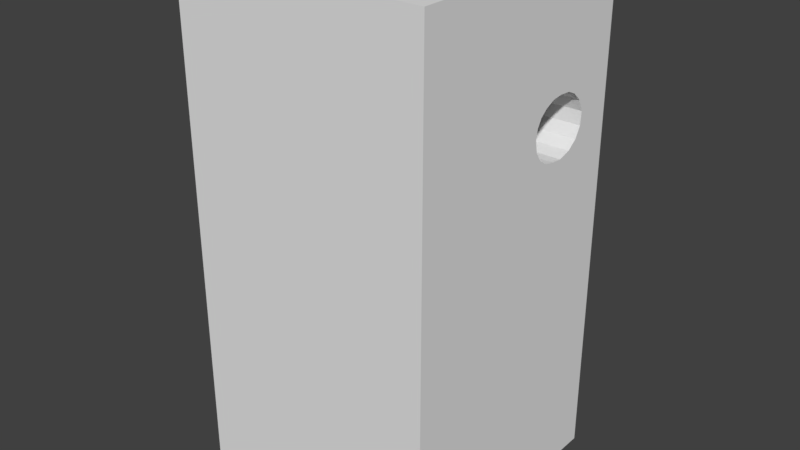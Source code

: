 # Source: Pfandautomat.blend  (saved by Blender 2.78.0; exported with 4.5.12 LTS)
import bpy
from mathutils import Matrix  # noqa: F401  (used for matrix-valued properties, if any)

bpy.ops.wm.read_factory_settings(use_empty=True)
scene = bpy.context.scene
scene.name = 'Scene'

# ---- collections
col_collection_1 = bpy.data.collections.new('Collection 1'); scene.collection.children.link(col_collection_1)

# ---- materials (node trees are filled in below, after node groups)
mat_material = bpy.data.materials.new('Material')
mat_material.alpha_threshold = 0.0
mat_material.use_transparent_shadow = False
mat_material.roughness = 0.5
mat_material.specular_intensity = 0.0
mat_material.line_color = (0.0, 0.0, 0.0, 1.0)

# ---- material node trees

# ---- world
world_world = bpy.data.worlds.new('World'); scene.world = world_world
world_world.color = (0.05088, 0.05088, 0.05088)
world_world.use_sun_shadow = False
world_world.sun_shadow_jitter_overblur = 0.0
world_world.cycles.sampling_method = 'MANUAL'

# ---- meshes
me_cube = bpy.data.meshes.new('Cube')
me_cube.from_pydata([(1.0, 1.0, -1.0), (1.0, -1.0, -1.0), (-1.0, -1.0, -1.0), (-1.0, 1.0, -1.0), (1.0, 1.0, 1.0), (1.0, -1.0, 1.0), (-1.0, -1.0, 1.0), (-1.0, 1.0, 1.0), (1.0, 0.4264, 0.5525), (1.0, 0.3407, 0.5475), (1.0, 0.2611, 0.5288), (1.0, 0.2057, 0.505), (1.0, 0.1708, 0.4744), (1.0, 0.157, 0.4351), (1.0, 0.1748, 0.3893), (1.0, 0.2228, 0.3529), (1.0, 0.2997, 0.3292), (1.0, 0.3801, 0.3212), (1.0, 0.4695, 0.3174), (1.0, 0.5708, 0.3321), (1.0, 0.6477, 0.3613), (1.0, 0.696, 0.4035), (1.0, 0.7044, 0.4546), (1.0, 0.6644, 0.4999), (1.0, 0.5936, 0.5323), (1.0, 0.5231, 0.5488), (-0.9308, 0.4264, 0.5525), (-0.9308, 0.3407, 0.5475), (-0.9308, 0.2611, 0.5288), (-0.9308, 0.2057, 0.505), (-0.9308, 0.1708, 0.4744), (-0.9308, 0.157, 0.4351), (-0.9308, 0.1748, 0.3893), (-0.9308, 0.2228, 0.3529), (-0.9308, 0.2997, 0.3292), (-0.9308, 0.3801, 0.3212), (-0.9308, 0.4695, 0.3174), (-0.9308, 0.5708, 0.3321), (-0.9308, 0.6477, 0.3613), (-0.9308, 0.696, 0.4035), (-0.9308, 0.7044, 0.4546), (-0.9308, 0.6644, 0.4999), (-0.9308, 0.5936, 0.5323), (-0.9308, 0.5231, 0.5488)], [], [(0, 1, 2, 3), (4, 7, 6, 5), (0, 4, 22, 21, 20, 19, 18, 17, 16, 15, 14, 13, 5, 1), (1, 5, 6, 2), (2, 6, 7, 3), (4, 0, 3, 7), (40, 41, 42, 43, 26, 27, 28, 29, 30, 31, 32, 33, 34, 35, 36, 37, 38, 39), (5, 13, 12, 11, 10, 9, 8, 25, 24, 23, 22, 4), (18, 19, 37, 36), (11, 12, 30, 29), (19, 20, 38, 37), (12, 13, 31, 30), (20, 21, 39, 38), (13, 14, 32, 31), (21, 22, 40, 39), (14, 15, 33, 32), (22, 23, 41, 40), (15, 16, 34, 33), (8, 9, 27, 26), (23, 24, 42, 41), (16, 17, 35, 34), (9, 10, 28, 27), (24, 25, 43, 42), (17, 18, 36, 35), (10, 11, 29, 28), (25, 8, 26, 43)])
_uv = me_cube.uv_layers.new(name='UVMap')
_uv.uv.foreach_set('vector', [0.7197, 0.4084, 0.7577, 0.4084, 0.7577, 0.4464, 0.7197, 0.4464, 0.1046, 0.32, 0.2817, 0.32, 0.2817, 0.4971, 0.1046, 0.4971, 0.9375, 0.001953, 0.9375, 0.9961, 0.7995, 0.725, 0.7956, 0.6996, 0.7731, 0.6786, 0.7371, 0.6641, 0.6899, 0.6568, 0.6481, 0.6587, 0.6106, 0.6626, 0.5747, 0.6744, 0.5523, 0.6925, 0.544, 0.7153, 0.003906, 0.9961, 0.003906, 0.001953, 0.1918, 0.3435, 0.2899, 0.3435, 0.2899, 0.4416, 0.1918, 0.4416, 0.673, 0.3138, 0.7994, 0.3138, 0.7994, 0.4401, 0.673, 0.4401, 0.6411, 0.2166, 0.8412, 0.2166, 0.8412, 0.4167, 0.6411, 0.4167, 0.5614, 0.6976, 0.5599, 0.6994, 0.5573, 0.7007, 0.5546, 0.7013, 0.551, 0.7015, 0.5478, 0.7013, 0.5448, 0.7005, 0.5427, 0.6996, 0.5414, 0.6984, 0.5409, 0.6968, 0.5416, 0.695, 0.5434, 0.6935, 0.5462, 0.6926, 0.5493, 0.6922, 0.5526, 0.6921, 0.5564, 0.6927, 0.5593, 0.6938, 0.5611, 0.6955, 0.003906, 0.9961, 0.544, 0.7153, 0.5504, 0.7348, 0.5667, 0.7501, 0.5926, 0.7619, 0.6297, 0.7712, 0.6697, 0.7737, 0.7149, 0.7718, 0.7478, 0.7636, 0.7808, 0.7475, 0.7995, 0.725, 0.9375, 0.9961, 0.6899, 0.6568, 0.7371, 0.6641, 0.7371, 0.6641, 0.6899, 0.6568, 0.5667, 0.7501, 0.5504, 0.7348, 0.5504, 0.7348, 0.5667, 0.7501, 0.7371, 0.6641, 0.7731, 0.6786, 0.7731, 0.6786, 0.7371, 0.6641, 0.5504, 0.7348, 0.544, 0.7153, 0.544, 0.7153, 0.5504, 0.7348, 0.7731, 0.6786, 0.7956, 0.6996, 0.7956, 0.6996, 0.7731, 0.6786, 0.544, 0.7153, 0.5523, 0.6925, 0.5523, 0.6925, 0.544, 0.7153, 0.7956, 0.6996, 0.7995, 0.725, 0.7995, 0.725, 0.7956, 0.6996, 0.5523, 0.6925, 0.5747, 0.6744, 0.5747, 0.6744, 0.5523, 0.6925, 0.7995, 0.725, 0.7808, 0.7475, 0.7808, 0.7475, 0.7995, 0.725, 0.5747, 0.6744, 0.6106, 0.6626, 0.6106, 0.6626, 0.5747, 0.6744, 0.6697, 0.7737, 0.6297, 0.7712, 0.6297, 0.7712, 0.6697, 0.7737, 0.7808, 0.7475, 0.7478, 0.7636, 0.7478, 0.7636, 0.7808, 0.7475, 0.6106, 0.6626, 0.6481, 0.6587, 0.6481, 0.6587, 0.6106, 0.6626, 0.6297, 0.7712, 0.5926, 0.7619, 0.5926, 0.7619, 0.6297, 0.7712, 0.7478, 0.7636, 0.7149, 0.7718, 0.7149, 0.7718, 0.7478, 0.7636, 0.6481, 0.6587, 0.6899, 0.6568, 0.6899, 0.6568, 0.6481, 0.6587, 0.5926, 0.7619, 0.5667, 0.7501, 0.5667, 0.7501, 0.5926, 0.7619, 0.7149, 0.7718, 0.6697, 0.7737, 0.6697, 0.7737, 0.7149, 0.7718])
me_cube.materials.append(mat_material)
me_cube.use_remesh_preserve_volume = False
me_cube.use_remesh_preserve_attributes = False
me_cube.use_mirror_vertex_groups = False
me_cube.update()

# ---- objects
ob_pfandautomat = bpy.data.objects.new('Pfandautomat', me_cube)

# ---- transforms, parenting, visibility, modifiers, constraints
ob_pfandautomat.location = (0.0, 0.0, 3.0)
ob_pfandautomat.scale = (1.5, 1.5, 3.0)
ob_pfandautomat.lock_rotations_4d = False
ob_pfandautomat.empty_display_type = 'ARROWS'
ob_pfandautomat.lineart.crease_threshold = 0.0

# ---- collection membership
col_collection_1.objects.link(ob_pfandautomat)

# ---- scene / render settings (as saved in the file)
scene.frame_start = 1; scene.frame_end = 250; scene.frame_set(1)
scene.render.engine = 'BLENDER_EEVEE_NEXT'
scene.render.resolution_percentage = 50
scene.render.dither_intensity = 0.0
scene.cycles.use_denoising = False
scene.cycles.samples = 128
scene.cycles.sampling_pattern = 'TABULATED_SOBOL'
scene.cycles.light_sampling_threshold = 0.0
scene.cycles.use_adaptive_sampling = False
scene.cycles.use_light_tree = False
scene.cycles.blur_glossy = 0.0
scene.cycles.sample_clamp_indirect = 0.0
scene.view_settings.view_transform = 'Standard'
bpy.context.view_layer.update()

# ---- added for rendering (the .blend has no active camera and no usable light): camera, sun
cam_auto = bpy.data.cameras.new('AutoCamera')
cam_auto.lens = 50.0
cam_auto.sensor_width = 36.0
cam_auto.clip_end = 1000.0
ob_auto_camera = bpy.data.objects.new('AutoCamera', cam_auto)
scene.collection.objects.link(ob_auto_camera)
ob_auto_camera.location = (6.79899, -8.15878, 8.43919)
ob_auto_camera.rotation_euler = (1.09748, -7.21219e-08, 0.694738)
scene.camera = ob_auto_camera
light_auto_sun = bpy.data.lights.new('AutoSun', 'SUN')
light_auto_sun.energy = 3.0
light_auto_sun.angle = 0.0523599
ob_auto_sun = bpy.data.objects.new('AutoSun', light_auto_sun)
scene.collection.objects.link(ob_auto_sun)
ob_auto_sun.rotation_euler = (0.872665, 0.174533, 0.523599)
bpy.context.view_layer.update()

